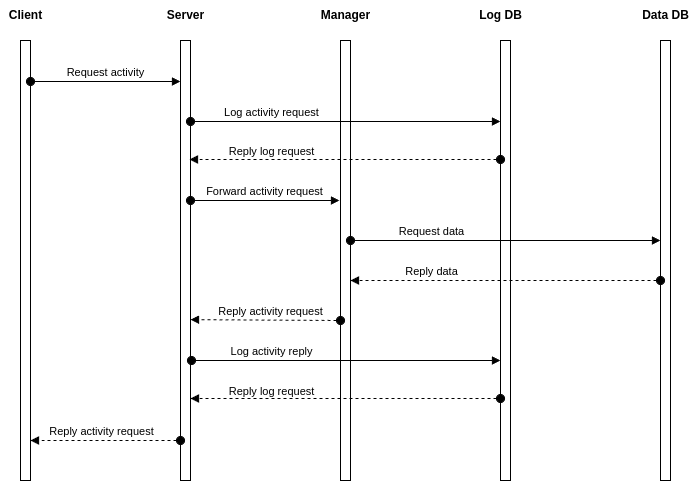

The diagram above was exported from draw.io. Its source (the exported page's mxGraphModel, read from the mxfile embedded in the PNG):
<mxGraphModel dx="1430" dy="784" grid="1" gridSize="10" guides="1" tooltips="1" connect="1" arrows="1" fold="1" page="0" pageScale="1" pageWidth="850" pageHeight="1100" math="0" shadow="0">
  <root>
    <mxCell id="0" />
    <mxCell id="1" parent="0" />
    <mxCell id="l5qFDBopGK8hA7AyZWVM-15" value="" style="html=1;points=[[0,0,0,0,5],[0,1,0,0,-5],[1,0,0,0,5],[1,1,0,0,-5]];perimeter=orthogonalPerimeter;outlineConnect=0;targetShapes=umlLifeline;portConstraint=eastwest;newEdgeStyle={&quot;curved&quot;:0,&quot;rounded&quot;:0};container=0;" parent="1" vertex="1">
      <mxGeometry x="40" y="120" width="10" height="440" as="geometry" />
    </mxCell>
    <mxCell id="l5qFDBopGK8hA7AyZWVM-16" value="Request activity" style="html=1;verticalAlign=bottom;startArrow=oval;endArrow=block;startSize=8;curved=0;rounded=0;" parent="1" source="l5qFDBopGK8hA7AyZWVM-15" edge="1">
      <mxGeometry relative="1" as="geometry">
        <mxPoint x="10" y="161" as="sourcePoint" />
        <mxPoint x="200.00000000000023" y="161" as="targetPoint" />
      </mxGeometry>
    </mxCell>
    <mxCell id="l5qFDBopGK8hA7AyZWVM-17" value="" style="html=1;points=[[0,0,0,0,5],[0,1,0,0,-5],[1,0,0,0,5],[1,1,0,0,-5]];perimeter=orthogonalPerimeter;outlineConnect=0;targetShapes=umlLifeline;portConstraint=eastwest;newEdgeStyle={&quot;curved&quot;:0,&quot;rounded&quot;:0};" parent="1" vertex="1">
      <mxGeometry x="200" y="120" width="10" height="440" as="geometry" />
    </mxCell>
    <mxCell id="l5qFDBopGK8hA7AyZWVM-18" value="" style="html=1;points=[[0,0,0,0,5],[0,1,0,0,-5],[1,0,0,0,5],[1,1,0,0,-5]];perimeter=orthogonalPerimeter;outlineConnect=0;targetShapes=umlLifeline;portConstraint=eastwest;newEdgeStyle={&quot;curved&quot;:0,&quot;rounded&quot;:0};" parent="1" vertex="1">
      <mxGeometry x="360" y="120" width="10" height="440" as="geometry" />
    </mxCell>
    <mxCell id="l5qFDBopGK8hA7AyZWVM-19" value="" style="html=1;points=[[0,0,0,0,5],[0,1,0,0,-5],[1,0,0,0,5],[1,1,0,0,-5]];perimeter=orthogonalPerimeter;outlineConnect=0;targetShapes=umlLifeline;portConstraint=eastwest;newEdgeStyle={&quot;curved&quot;:0,&quot;rounded&quot;:0};" parent="1" vertex="1">
      <mxGeometry x="520" y="120" width="10" height="440" as="geometry" />
    </mxCell>
    <mxCell id="l5qFDBopGK8hA7AyZWVM-20" value="" style="html=1;points=[[0,0,0,0,5],[0,1,0,0,-5],[1,0,0,0,5],[1,1,0,0,-5]];perimeter=orthogonalPerimeter;outlineConnect=0;targetShapes=umlLifeline;portConstraint=eastwest;newEdgeStyle={&quot;curved&quot;:0,&quot;rounded&quot;:0};" parent="1" vertex="1">
      <mxGeometry x="680" y="120" width="10" height="440" as="geometry" />
    </mxCell>
    <mxCell id="l5qFDBopGK8hA7AyZWVM-21" value="Client" style="text;html=1;align=center;verticalAlign=middle;resizable=0;points=[];autosize=1;strokeColor=none;fillColor=none;fontStyle=1" parent="1" vertex="1">
      <mxGeometry x="20" y="80" width="50" height="30" as="geometry" />
    </mxCell>
    <mxCell id="l5qFDBopGK8hA7AyZWVM-22" value="Server" style="text;html=1;align=center;verticalAlign=middle;resizable=0;points=[];autosize=1;strokeColor=none;fillColor=none;fontStyle=1" parent="1" vertex="1">
      <mxGeometry x="175" y="80" width="60" height="30" as="geometry" />
    </mxCell>
    <mxCell id="l5qFDBopGK8hA7AyZWVM-23" value="Manager" style="text;html=1;align=center;verticalAlign=middle;resizable=0;points=[];autosize=1;strokeColor=none;fillColor=none;fontStyle=1" parent="1" vertex="1">
      <mxGeometry x="330" y="80" width="70" height="30" as="geometry" />
    </mxCell>
    <mxCell id="l5qFDBopGK8hA7AyZWVM-24" value="Log DB" style="text;html=1;align=center;verticalAlign=middle;resizable=0;points=[];autosize=1;strokeColor=none;fillColor=none;fontStyle=1" parent="1" vertex="1">
      <mxGeometry x="490" y="80" width="60" height="30" as="geometry" />
    </mxCell>
    <mxCell id="l5qFDBopGK8hA7AyZWVM-25" value="Data DB" style="text;html=1;align=center;verticalAlign=middle;resizable=0;points=[];autosize=1;strokeColor=none;fillColor=none;fontStyle=1" parent="1" vertex="1">
      <mxGeometry x="650" y="80" width="70" height="30" as="geometry" />
    </mxCell>
    <mxCell id="l5qFDBopGK8hA7AyZWVM-29" value="Log activity request" style="html=1;verticalAlign=bottom;startArrow=oval;endArrow=block;startSize=8;curved=0;rounded=0;startFill=1;" parent="1" target="l5qFDBopGK8hA7AyZWVM-19" edge="1">
      <mxGeometry x="-0.4796" relative="1" as="geometry">
        <mxPoint x="210.00000000000023" y="201" as="sourcePoint" />
        <mxPoint x="479" y="201" as="targetPoint" />
        <mxPoint as="offset" />
      </mxGeometry>
    </mxCell>
    <mxCell id="l5qFDBopGK8hA7AyZWVM-30" value="Forward activity request" style="html=1;verticalAlign=bottom;startArrow=oval;endArrow=block;startSize=8;curved=0;rounded=0;startFill=1;" parent="1" edge="1">
      <mxGeometry relative="1" as="geometry">
        <mxPoint x="210.00000000000023" y="280" as="sourcePoint" />
        <mxPoint x="359" y="280" as="targetPoint" />
      </mxGeometry>
    </mxCell>
    <mxCell id="l5qFDBopGK8hA7AyZWVM-31" value="Reply log request" style="html=1;verticalAlign=bottom;startArrow=oval;endArrow=block;startSize=8;curved=0;rounded=0;startFill=1;dashed=1;" parent="1" source="l5qFDBopGK8hA7AyZWVM-19" edge="1">
      <mxGeometry x="0.4721" y="1" relative="1" as="geometry">
        <mxPoint x="478.0000000000002" y="239" as="sourcePoint" />
        <mxPoint x="209.00000000000045" y="239" as="targetPoint" />
        <mxPoint as="offset" />
      </mxGeometry>
    </mxCell>
    <mxCell id="l5qFDBopGK8hA7AyZWVM-32" value="Request data" style="html=1;verticalAlign=bottom;startArrow=oval;endArrow=block;startSize=8;curved=0;rounded=0;startFill=1;" parent="1" target="l5qFDBopGK8hA7AyZWVM-20" edge="1">
      <mxGeometry x="-0.4783" relative="1" as="geometry">
        <mxPoint x="370.0000000000002" y="320" as="sourcePoint" />
        <mxPoint x="519" y="320" as="targetPoint" />
        <mxPoint as="offset" />
      </mxGeometry>
    </mxCell>
    <mxCell id="l5qFDBopGK8hA7AyZWVM-33" value="Reply data" style="html=1;verticalAlign=bottom;startArrow=oval;endArrow=block;startSize=8;curved=0;rounded=0;startFill=1;dashed=1;" parent="1" source="l5qFDBopGK8hA7AyZWVM-20" edge="1">
      <mxGeometry x="0.476" relative="1" as="geometry">
        <mxPoint x="599.0000000000002" y="360" as="sourcePoint" />
        <mxPoint x="370" y="360" as="targetPoint" />
        <mxPoint as="offset" />
      </mxGeometry>
    </mxCell>
    <mxCell id="l5qFDBopGK8hA7AyZWVM-34" value="Reply activity request" style="html=1;verticalAlign=bottom;startArrow=oval;endArrow=block;startSize=8;curved=0;rounded=0;startFill=1;dashed=1;" parent="1" edge="1">
      <mxGeometry x="-0.0666" relative="1" as="geometry">
        <mxPoint x="360" y="400" as="sourcePoint" />
        <mxPoint x="210" y="399.17" as="targetPoint" />
        <mxPoint as="offset" />
      </mxGeometry>
    </mxCell>
    <mxCell id="l5qFDBopGK8hA7AyZWVM-35" value="Log activity reply" style="html=1;verticalAlign=bottom;startArrow=oval;endArrow=block;startSize=8;curved=0;rounded=0;startFill=1;" parent="1" target="l5qFDBopGK8hA7AyZWVM-19" edge="1">
      <mxGeometry x="-0.4796" relative="1" as="geometry">
        <mxPoint x="211.00000000000023" y="440" as="sourcePoint" />
        <mxPoint x="480" y="440" as="targetPoint" />
        <mxPoint as="offset" />
      </mxGeometry>
    </mxCell>
    <mxCell id="l5qFDBopGK8hA7AyZWVM-36" value="Reply log request" style="html=1;verticalAlign=bottom;startArrow=oval;endArrow=block;startSize=8;curved=0;rounded=0;startFill=1;dashed=1;" parent="1" source="l5qFDBopGK8hA7AyZWVM-19" edge="1">
      <mxGeometry x="0.4796" y="2" relative="1" as="geometry">
        <mxPoint x="479.0000000000002" y="478" as="sourcePoint" />
        <mxPoint x="210.00000000000045" y="478" as="targetPoint" />
        <mxPoint as="offset" />
      </mxGeometry>
    </mxCell>
    <mxCell id="l5qFDBopGK8hA7AyZWVM-37" value="Reply activity request" style="html=1;verticalAlign=bottom;startArrow=oval;endArrow=block;startSize=8;curved=0;rounded=0;startFill=1;dashed=1;" parent="1" edge="1">
      <mxGeometry x="0.0526" relative="1" as="geometry">
        <mxPoint x="200" y="520" as="sourcePoint" />
        <mxPoint x="50" y="520" as="targetPoint" />
        <mxPoint as="offset" />
      </mxGeometry>
    </mxCell>
  </root>
</mxGraphModel>